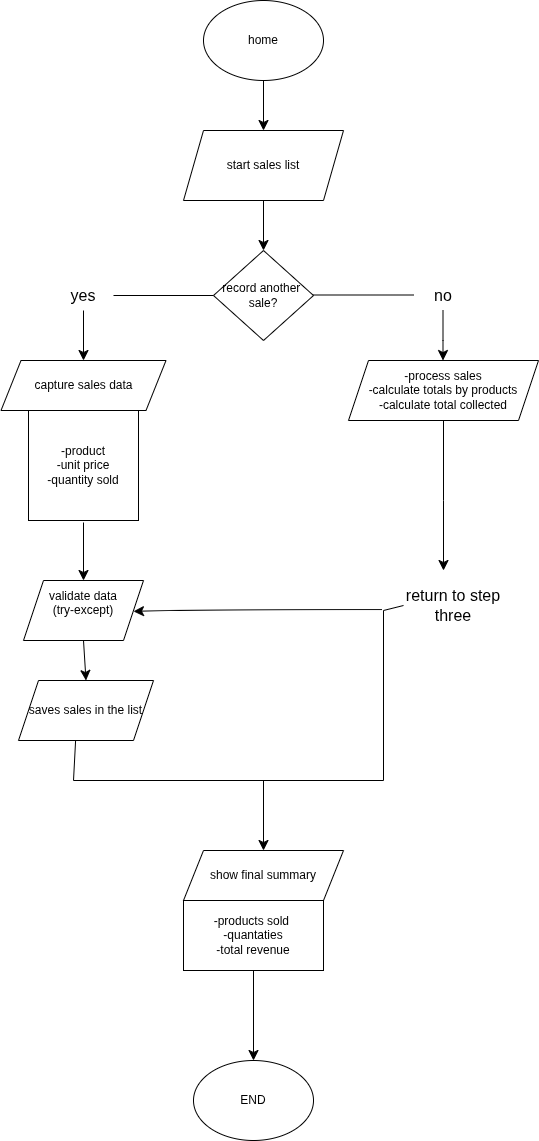

The diagram above was exported from draw.io. Its source (the exported page's mxGraphModel, read from the mxfile embedded in the PNG):
<mxGraphModel dx="1747" dy="950" grid="1" gridSize="10" guides="1" tooltips="1" connect="1" arrows="1" fold="1" page="1" pageScale="1" pageWidth="827" pageHeight="1169" math="0" shadow="0">
  <root>
    <mxCell id="0" />
    <mxCell id="1" parent="0" />
    <mxCell id="rNFUr6J5Bp_3jYG842tt-1" parent="1" style="ellipse;whiteSpace=wrap;html=1;" value="home" vertex="1">
      <mxGeometry height="80" width="120" x="280" as="geometry" />
    </mxCell>
    <mxCell id="rNFUr6J5Bp_3jYG842tt-3" edge="1" parent="1" source="rNFUr6J5Bp_3jYG842tt-1" style="endArrow=classic;html=1;rounded=0;fontSize=12;startSize=8;endSize=8;curved=1;entryX=0.5;entryY=0;entryDx=0;entryDy=0;" value="">
      <mxGeometry height="50" relative="1" width="50" as="geometry">
        <mxPoint x="340" y="330" as="sourcePoint" />
        <mxPoint x="340" y="130" as="targetPoint" />
      </mxGeometry>
    </mxCell>
    <mxCell id="rNFUr6J5Bp_3jYG842tt-22" edge="1" parent="1" style="endArrow=classic;html=1;rounded=0;fontSize=12;startSize=8;endSize=8;curved=1;exitX=0.5;exitY=1;exitDx=0;exitDy=0;" value="">
      <mxGeometry height="50" relative="1" width="50" as="geometry">
        <mxPoint x="340" y="190" as="sourcePoint" />
        <mxPoint x="340" y="250" as="targetPoint" />
      </mxGeometry>
    </mxCell>
    <mxCell id="rNFUr6J5Bp_3jYG842tt-23" parent="1" style="rhombus;whiteSpace=wrap;html=1;" value="record another&amp;nbsp;&lt;div&gt;sale?&lt;/div&gt;" vertex="1">
      <mxGeometry height="90" width="100" x="290" y="250" as="geometry" />
    </mxCell>
    <mxCell id="rNFUr6J5Bp_3jYG842tt-24" parent="1" style="shape=parallelogram;perimeter=parallelogramPerimeter;whiteSpace=wrap;html=1;fixedSize=1;" value="start sales list" vertex="1">
      <mxGeometry height="70" width="160" x="260" y="130" as="geometry" />
    </mxCell>
    <mxCell id="rNFUr6J5Bp_3jYG842tt-25" edge="1" parent="1" style="endArrow=none;html=1;rounded=0;fontSize=12;startSize=8;endSize=8;curved=1;entryX=0;entryY=0.5;entryDx=0;entryDy=0;" target="rNFUr6J5Bp_3jYG842tt-23" value="">
      <mxGeometry height="50" relative="1" width="50" as="geometry">
        <mxPoint x="190" y="295" as="sourcePoint" />
        <mxPoint x="290" y="290" as="targetPoint" />
      </mxGeometry>
    </mxCell>
    <mxCell id="rNFUr6J5Bp_3jYG842tt-26" edge="1" parent="1" style="endArrow=none;html=1;rounded=0;fontSize=12;startSize=8;endSize=8;curved=1;entryX=0;entryY=0.5;entryDx=0;entryDy=0;" value="">
      <mxGeometry height="50" relative="1" width="50" as="geometry">
        <mxPoint x="390" y="294.5" as="sourcePoint" />
        <mxPoint x="490" y="294.5" as="targetPoint" />
      </mxGeometry>
    </mxCell>
    <mxCell id="rNFUr6J5Bp_3jYG842tt-27" parent="1" style="text;html=1;whiteSpace=wrap;strokeColor=none;fillColor=none;align=center;verticalAlign=middle;rounded=0;fontSize=16;" value="yes" vertex="1">
      <mxGeometry height="30" width="60" x="130" y="280" as="geometry" />
    </mxCell>
    <mxCell id="rNFUr6J5Bp_3jYG842tt-28" parent="1" style="text;html=1;whiteSpace=wrap;strokeColor=none;fillColor=none;align=center;verticalAlign=middle;rounded=0;fontSize=16;" value="no" vertex="1">
      <mxGeometry height="30" width="60" x="490" y="280" as="geometry" />
    </mxCell>
    <mxCell id="rNFUr6J5Bp_3jYG842tt-30" edge="1" parent="1" source="rNFUr6J5Bp_3jYG842tt-27" style="endArrow=classic;html=1;rounded=0;fontSize=12;startSize=8;endSize=8;curved=1;exitX=0.5;exitY=1;exitDx=0;exitDy=0;" value="">
      <mxGeometry height="50" relative="1" width="50" as="geometry">
        <mxPoint x="340" y="330" as="sourcePoint" />
        <mxPoint x="160" y="360" as="targetPoint" />
      </mxGeometry>
    </mxCell>
    <mxCell id="rNFUr6J5Bp_3jYG842tt-31" edge="1" parent="1" style="endArrow=classic;html=1;rounded=0;fontSize=12;startSize=8;endSize=8;curved=1;exitX=0.5;exitY=1;exitDx=0;exitDy=0;" value="">
      <mxGeometry height="50" relative="1" width="50" as="geometry">
        <Array as="points">
          <mxPoint x="519.5" y="340" />
        </Array>
        <mxPoint x="519.5" y="310" as="sourcePoint" />
        <mxPoint x="519.5" y="360" as="targetPoint" />
      </mxGeometry>
    </mxCell>
    <mxCell id="rNFUr6J5Bp_3jYG842tt-32" parent="1" style="shape=parallelogram;perimeter=parallelogramPerimeter;whiteSpace=wrap;html=1;fixedSize=1;" value="capture sales data" vertex="1">
      <mxGeometry height="50" width="165" x="77.5" y="360" as="geometry" />
    </mxCell>
    <mxCell id="rNFUr6J5Bp_3jYG842tt-38" parent="1" style="whiteSpace=wrap;html=1;aspect=fixed;" value="-product&lt;div&gt;-unit price&lt;/div&gt;&lt;div&gt;-quantity sold&lt;/div&gt;" vertex="1">
      <mxGeometry height="110" width="110" x="105" y="410" as="geometry" />
    </mxCell>
    <mxCell id="rNFUr6J5Bp_3jYG842tt-39" edge="1" parent="1" style="endArrow=classic;html=1;rounded=0;fontSize=12;startSize=8;endSize=8;curved=1;" value="">
      <mxGeometry height="50" relative="1" width="50" as="geometry">
        <mxPoint x="160" y="522" as="sourcePoint" />
        <mxPoint x="160" y="580" as="targetPoint" />
      </mxGeometry>
    </mxCell>
    <mxCell id="rNFUr6J5Bp_3jYG842tt-40" parent="1" style="shape=parallelogram;perimeter=parallelogramPerimeter;whiteSpace=wrap;html=1;fixedSize=1;" value="validate data&lt;div&gt;(try-except)&lt;br&gt;&lt;div&gt;&lt;br&gt;&lt;/div&gt;&lt;/div&gt;" vertex="1">
      <mxGeometry height="60" width="120" x="100" y="580" as="geometry" />
    </mxCell>
    <mxCell id="rNFUr6J5Bp_3jYG842tt-41" edge="1" parent="1" source="rNFUr6J5Bp_3jYG842tt-40" style="endArrow=classic;html=1;rounded=0;fontSize=12;startSize=8;endSize=8;curved=1;exitX=0.5;exitY=1;exitDx=0;exitDy=0;entryX=0.5;entryY=0;entryDx=0;entryDy=0;" target="rNFUr6J5Bp_3jYG842tt-42" value="">
      <mxGeometry height="50" relative="1" width="50" as="geometry">
        <mxPoint x="340" y="590" as="sourcePoint" />
        <mxPoint x="160" y="680" as="targetPoint" />
      </mxGeometry>
    </mxCell>
    <mxCell id="rNFUr6J5Bp_3jYG842tt-42" parent="1" style="shape=parallelogram;perimeter=parallelogramPerimeter;whiteSpace=wrap;html=1;fixedSize=1;" value="saves sales in the list" vertex="1">
      <mxGeometry height="60" width="135" x="95" y="680" as="geometry" />
    </mxCell>
    <mxCell id="rNFUr6J5Bp_3jYG842tt-44" edge="1" parent="1" style="endArrow=none;html=1;rounded=0;fontSize=12;startSize=8;endSize=8;curved=1;entryX=0.423;entryY=1;entryDx=0;entryDy=0;entryPerimeter=0;" target="rNFUr6J5Bp_3jYG842tt-42" value="">
      <mxGeometry height="50" relative="1" width="50" as="geometry">
        <mxPoint x="150" y="780" as="sourcePoint" />
        <mxPoint x="160" y="740" as="targetPoint" />
      </mxGeometry>
    </mxCell>
    <mxCell id="rNFUr6J5Bp_3jYG842tt-45" edge="1" parent="1" style="endArrow=none;html=1;rounded=0;fontSize=12;startSize=8;endSize=8;curved=1;" value="">
      <mxGeometry height="50" relative="1" width="50" as="geometry">
        <mxPoint x="460" y="780" as="sourcePoint" />
        <mxPoint x="150" y="780" as="targetPoint" />
      </mxGeometry>
    </mxCell>
    <mxCell id="rNFUr6J5Bp_3jYG842tt-47" edge="1" parent="1" style="endArrow=none;html=1;rounded=0;fontSize=12;startSize=8;endSize=8;curved=1;" value="">
      <mxGeometry height="50" relative="1" width="50" as="geometry">
        <mxPoint x="460" y="780" as="sourcePoint" />
        <mxPoint x="460" y="610" as="targetPoint" />
      </mxGeometry>
    </mxCell>
    <mxCell id="rNFUr6J5Bp_3jYG842tt-49" edge="1" parent="1" style="endArrow=classic;html=1;rounded=0;fontSize=12;startSize=8;endSize=8;curved=1;entryX=1;entryY=0.75;entryDx=0;entryDy=0;" value="">
      <mxGeometry height="50" relative="1" width="50" as="geometry">
        <Array as="points">
          <mxPoint x="278.93" y="609.11" />
        </Array>
        <mxPoint x="458.93" y="609.11" as="sourcePoint" />
        <mxPoint x="210.00142857142856" y="610.8957142857142" as="targetPoint" />
      </mxGeometry>
    </mxCell>
    <mxCell id="rNFUr6J5Bp_3jYG842tt-51" parent="1" style="text;html=1;whiteSpace=wrap;strokeColor=none;fillColor=none;align=center;verticalAlign=middle;rounded=0;fontSize=16;" value="return to step three" vertex="1">
      <mxGeometry height="50" width="100" x="480" y="580" as="geometry" />
    </mxCell>
    <mxCell id="rNFUr6J5Bp_3jYG842tt-52" parent="1" style="shape=parallelogram;perimeter=parallelogramPerimeter;whiteSpace=wrap;html=1;fixedSize=1;" value="-process sales&lt;div&gt;-calculate totals by products&lt;/div&gt;&lt;div&gt;-calculate total collected&lt;/div&gt;" vertex="1">
      <mxGeometry height="60" width="190" x="425" y="360" as="geometry" />
    </mxCell>
    <mxCell id="rNFUr6J5Bp_3jYG842tt-53" edge="1" parent="1" source="rNFUr6J5Bp_3jYG842tt-52" style="endArrow=classic;html=1;rounded=0;fontSize=12;startSize=8;endSize=8;curved=1;exitX=0.5;exitY=1;exitDx=0;exitDy=0;" value="">
      <mxGeometry height="50" relative="1" width="50" as="geometry">
        <Array as="points">
          <mxPoint x="520" y="500" />
        </Array>
        <mxPoint x="340" y="590" as="sourcePoint" />
        <mxPoint x="520" y="570" as="targetPoint" />
      </mxGeometry>
    </mxCell>
    <mxCell id="rNFUr6J5Bp_3jYG842tt-54" edge="1" parent="1" style="endArrow=none;html=1;rounded=0;fontSize=12;startSize=8;endSize=8;curved=1;entryX=0;entryY=0.5;entryDx=0;entryDy=0;" target="rNFUr6J5Bp_3jYG842tt-51" value="">
      <mxGeometry height="50" relative="1" width="50" as="geometry">
        <mxPoint x="460" y="610" as="sourcePoint" />
        <mxPoint x="470" y="610" as="targetPoint" />
      </mxGeometry>
    </mxCell>
    <mxCell id="rNFUr6J5Bp_3jYG842tt-55" edge="1" parent="1" style="endArrow=classic;html=1;rounded=0;fontSize=12;startSize=8;endSize=8;curved=1;" value="">
      <mxGeometry height="50" relative="1" width="50" as="geometry">
        <mxPoint x="340" y="780" as="sourcePoint" />
        <mxPoint x="340" y="850" as="targetPoint" />
      </mxGeometry>
    </mxCell>
    <mxCell id="rNFUr6J5Bp_3jYG842tt-56" parent="1" style="shape=parallelogram;perimeter=parallelogramPerimeter;whiteSpace=wrap;html=1;fixedSize=1;" value="show final summary" vertex="1">
      <mxGeometry height="50" width="160" x="260" y="850" as="geometry" />
    </mxCell>
    <mxCell id="rNFUr6J5Bp_3jYG842tt-57" parent="1" style="rounded=0;whiteSpace=wrap;html=1;" value="-products sold&amp;nbsp;&lt;div&gt;-quantaties&lt;/div&gt;&lt;div&gt;-total revenue&lt;/div&gt;" vertex="1">
      <mxGeometry height="70" width="140" x="260" y="900" as="geometry" />
    </mxCell>
    <mxCell id="rNFUr6J5Bp_3jYG842tt-58" edge="1" parent="1" source="rNFUr6J5Bp_3jYG842tt-57" style="endArrow=classic;html=1;rounded=0;fontSize=12;startSize=8;endSize=8;curved=1;exitX=0.5;exitY=1;exitDx=0;exitDy=0;" value="">
      <mxGeometry height="50" relative="1" width="50" as="geometry">
        <mxPoint x="329.5" y="890" as="sourcePoint" />
        <mxPoint x="330" y="1060" as="targetPoint" />
      </mxGeometry>
    </mxCell>
    <mxCell id="rNFUr6J5Bp_3jYG842tt-59" parent="1" style="ellipse;whiteSpace=wrap;html=1;" value="END" vertex="1">
      <mxGeometry height="80" width="120" x="270" y="1060" as="geometry" />
    </mxCell>
  </root>
</mxGraphModel>